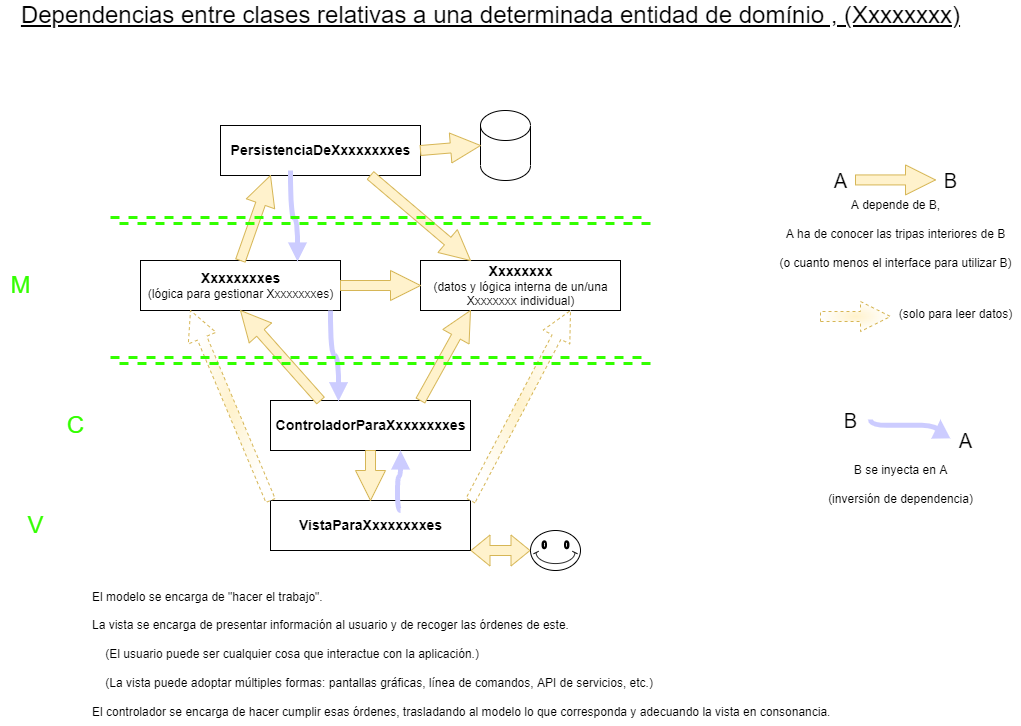

The diagram above was exported from draw.io. Its source (the exported page's mxGraphModel, read from the mxfile embedded in the PNG):
<mxGraphModel dx="1469" dy="1103" grid="1" gridSize="10" guides="1" tooltips="1" connect="1" arrows="1" fold="1" page="1" pageScale="1" pageWidth="1169" pageHeight="827" math="0" shadow="0">
  <root>
    <mxCell id="0" />
    <mxCell id="1" parent="0" />
    <mxCell id="1GML-9oFDqRUXPWZeT68-1" value="&lt;font style=&quot;font-size: 14px&quot;&gt;&lt;b&gt;PersistenciaDeXxxxxxxxes&lt;/b&gt;&lt;/font&gt;" style="html=1;" vertex="1" parent="1">
      <mxGeometry x="310" y="175" width="200" height="50" as="geometry" />
    </mxCell>
    <mxCell id="1GML-9oFDqRUXPWZeT68-2" value="&lt;font style=&quot;font-size: 14px&quot;&gt;&lt;b&gt;ControladorParaXxxxxxxxes&lt;/b&gt;&lt;/font&gt;" style="html=1;" vertex="1" parent="1">
      <mxGeometry x="360" y="450" width="200" height="50" as="geometry" />
    </mxCell>
    <mxCell id="1GML-9oFDqRUXPWZeT68-3" value="&lt;font style=&quot;font-size: 14px&quot;&gt;&lt;b&gt;VistaParaXxxxxxxxes&lt;/b&gt;&lt;/font&gt;" style="html=1;" vertex="1" parent="1">
      <mxGeometry x="360" y="550" width="200" height="50" as="geometry" />
    </mxCell>
    <mxCell id="1GML-9oFDqRUXPWZeT68-4" value="&lt;font style=&quot;font-size: 14px&quot;&gt;&lt;b&gt;Xxxxxxxxes&lt;/b&gt;&lt;/font&gt;&lt;br&gt;(lógica para gestionar Xxxxxxxxes)" style="html=1;" vertex="1" parent="1">
      <mxGeometry x="230" y="310" width="200" height="50" as="geometry" />
    </mxCell>
    <mxCell id="1GML-9oFDqRUXPWZeT68-5" value="&lt;font style=&quot;font-size: 14px&quot;&gt;&lt;b&gt;Xxxxxxxx&lt;br&gt;&lt;/b&gt;&lt;/font&gt;(datos y lógica interna de un/una&lt;br&gt;Xxxxxxxx individual)" style="html=1;" vertex="1" parent="1">
      <mxGeometry x="510" y="310" width="200" height="50" as="geometry" />
    </mxCell>
    <mxCell id="1GML-9oFDqRUXPWZeT68-6" value="" style="shape=cylinder3;whiteSpace=wrap;html=1;boundedLbl=1;backgroundOutline=1;size=15;" vertex="1" parent="1">
      <mxGeometry x="570" y="160" width="50" height="70" as="geometry" />
    </mxCell>
    <mxCell id="1GML-9oFDqRUXPWZeT68-7" value="" style="endArrow=classic;html=1;rounded=0;entryX=0;entryY=0.5;entryDx=0;entryDy=0;entryPerimeter=0;fillColor=#fff2cc;strokeColor=#d6b656;strokeWidth=1;shape=arrow;" edge="1" parent="1" target="1GML-9oFDqRUXPWZeT68-6">
      <mxGeometry width="50" height="50" relative="1" as="geometry">
        <mxPoint x="510" y="200" as="sourcePoint" />
        <mxPoint x="570" y="200" as="targetPoint" />
      </mxGeometry>
    </mxCell>
    <mxCell id="1GML-9oFDqRUXPWZeT68-9" value="" style="endArrow=classic;html=1;rounded=0;entryX=0;entryY=0.5;entryDx=0;entryDy=0;entryPerimeter=0;fillColor=#fff2cc;strokeColor=#d6b656;strokeWidth=1;shape=arrow;" edge="1" parent="1">
      <mxGeometry width="50" height="50" relative="1" as="geometry">
        <mxPoint x="945" y="229.43" as="sourcePoint" />
        <mxPoint x="1025" y="229.43" as="targetPoint" />
      </mxGeometry>
    </mxCell>
    <mxCell id="1GML-9oFDqRUXPWZeT68-10" value="A" style="text;html=1;resizable=0;autosize=1;align=center;verticalAlign=middle;points=[];fillColor=none;strokeColor=none;rounded=0;fontSize=20;" vertex="1" parent="1">
      <mxGeometry x="915" y="215" width="30" height="30" as="geometry" />
    </mxCell>
    <mxCell id="1GML-9oFDqRUXPWZeT68-11" value="B" style="text;html=1;resizable=0;autosize=1;align=center;verticalAlign=middle;points=[];fillColor=none;strokeColor=none;rounded=0;fontSize=20;" vertex="1" parent="1">
      <mxGeometry x="1025" y="215" width="30" height="30" as="geometry" />
    </mxCell>
    <mxCell id="1GML-9oFDqRUXPWZeT68-12" value="&lt;font style=&quot;font-size: 12px ; line-height: 0.6&quot;&gt;A depende de B,&lt;br&gt;A ha de conocer las tripas interiores de B&lt;br&gt;(o cuanto menos el interface para utilizar B)&lt;br&gt;&lt;/font&gt;" style="text;html=1;resizable=0;autosize=1;align=center;verticalAlign=middle;points=[];fillColor=none;strokeColor=none;rounded=0;fontSize=24;" vertex="1" parent="1">
      <mxGeometry x="860" y="235" width="250" height="90" as="geometry" />
    </mxCell>
    <mxCell id="1GML-9oFDqRUXPWZeT68-13" value="" style="endArrow=classic;html=1;rounded=0;entryX=0.25;entryY=1;entryDx=0;entryDy=0;fillColor=#fff2cc;strokeColor=#d6b656;strokeWidth=1;shape=arrow;exitX=0.5;exitY=0;exitDx=0;exitDy=0;" edge="1" parent="1" source="1GML-9oFDqRUXPWZeT68-4" target="1GML-9oFDqRUXPWZeT68-1">
      <mxGeometry width="50" height="50" relative="1" as="geometry">
        <mxPoint x="520" y="210" as="sourcePoint" />
        <mxPoint x="600" y="210" as="targetPoint" />
      </mxGeometry>
    </mxCell>
    <mxCell id="1GML-9oFDqRUXPWZeT68-14" value="" style="endArrow=classic;html=1;rounded=0;entryX=0.5;entryY=1;entryDx=0;entryDy=0;fillColor=#fff2cc;strokeColor=#d6b656;strokeWidth=1;shape=arrow;exitX=0.25;exitY=0;exitDx=0;exitDy=0;" edge="1" parent="1" source="1GML-9oFDqRUXPWZeT68-2" target="1GML-9oFDqRUXPWZeT68-4">
      <mxGeometry width="50" height="50" relative="1" as="geometry">
        <mxPoint x="530" y="220" as="sourcePoint" />
        <mxPoint x="610" y="220" as="targetPoint" />
      </mxGeometry>
    </mxCell>
    <mxCell id="1GML-9oFDqRUXPWZeT68-15" value="" style="endArrow=classic;html=1;rounded=0;entryX=0.25;entryY=1;entryDx=0;entryDy=0;fillColor=#fff2cc;strokeColor=#d6b656;strokeWidth=1;shape=arrow;exitX=0.75;exitY=0;exitDx=0;exitDy=0;" edge="1" parent="1" source="1GML-9oFDqRUXPWZeT68-2" target="1GML-9oFDqRUXPWZeT68-5">
      <mxGeometry width="50" height="50" relative="1" as="geometry">
        <mxPoint x="540" y="230" as="sourcePoint" />
        <mxPoint x="620" y="230" as="targetPoint" />
      </mxGeometry>
    </mxCell>
    <mxCell id="1GML-9oFDqRUXPWZeT68-16" value="" style="endArrow=classic;html=1;rounded=0;entryX=0.5;entryY=0;entryDx=0;entryDy=0;fillColor=#fff2cc;strokeColor=#d6b656;strokeWidth=1;shape=arrow;exitX=0.5;exitY=1;exitDx=0;exitDy=0;" edge="1" parent="1" source="1GML-9oFDqRUXPWZeT68-2" target="1GML-9oFDqRUXPWZeT68-3">
      <mxGeometry width="50" height="50" relative="1" as="geometry">
        <mxPoint x="550" y="240" as="sourcePoint" />
        <mxPoint x="630" y="240" as="targetPoint" />
      </mxGeometry>
    </mxCell>
    <mxCell id="1GML-9oFDqRUXPWZeT68-17" value="" style="endArrow=classic;html=1;rounded=0;entryX=0.25;entryY=0;entryDx=0;entryDy=0;fillColor=#fff2cc;strokeColor=#d6b656;strokeWidth=1;shape=arrow;exitX=0.75;exitY=1;exitDx=0;exitDy=0;" edge="1" parent="1" source="1GML-9oFDqRUXPWZeT68-1" target="1GML-9oFDqRUXPWZeT68-5">
      <mxGeometry width="50" height="50" relative="1" as="geometry">
        <mxPoint x="560" y="250" as="sourcePoint" />
        <mxPoint x="640" y="250" as="targetPoint" />
      </mxGeometry>
    </mxCell>
    <mxCell id="1GML-9oFDqRUXPWZeT68-19" value="" style="endArrow=classic;html=1;rounded=0;entryX=0.75;entryY=1;entryDx=0;entryDy=0;fillColor=#fff2cc;strokeColor=#d6b656;strokeWidth=1;shape=arrow;exitX=1;exitY=0;exitDx=0;exitDy=0;dashed=1;gradientColor=#ffffff;gradientDirection=radial;" edge="1" parent="1" source="1GML-9oFDqRUXPWZeT68-3" target="1GML-9oFDqRUXPWZeT68-5">
      <mxGeometry width="50" height="50" relative="1" as="geometry">
        <mxPoint x="580" y="570" as="sourcePoint" />
        <mxPoint x="630" y="490" as="targetPoint" />
      </mxGeometry>
    </mxCell>
    <mxCell id="1GML-9oFDqRUXPWZeT68-20" value="" style="endArrow=classic;html=1;rounded=0;entryX=0.25;entryY=1;entryDx=0;entryDy=0;fillColor=#fff2cc;strokeColor=#d6b656;strokeWidth=1;shape=arrow;exitX=0;exitY=0;exitDx=0;exitDy=0;dashed=1;gradientColor=#ffffff;gradientDirection=radial;" edge="1" parent="1" source="1GML-9oFDqRUXPWZeT68-3" target="1GML-9oFDqRUXPWZeT68-4">
      <mxGeometry width="50" height="50" relative="1" as="geometry">
        <mxPoint x="570" y="560" as="sourcePoint" />
        <mxPoint x="670" y="370" as="targetPoint" />
      </mxGeometry>
    </mxCell>
    <mxCell id="1GML-9oFDqRUXPWZeT68-21" value="" style="endArrow=classic;html=1;rounded=0;fillColor=#fff2cc;strokeColor=#d6b656;strokeWidth=1;shape=arrow;exitX=1;exitY=0;exitDx=0;exitDy=0;dashed=1;gradientColor=#ffffff;gradientDirection=radial;" edge="1" parent="1">
      <mxGeometry width="50" height="50" relative="1" as="geometry">
        <mxPoint x="910" y="366" as="sourcePoint" />
        <mxPoint x="980" y="366" as="targetPoint" />
      </mxGeometry>
    </mxCell>
    <mxCell id="1GML-9oFDqRUXPWZeT68-22" value="&lt;font style=&quot;font-size: 12px ; line-height: 0.6&quot;&gt;(solo para leer datos)&lt;br&gt;&lt;/font&gt;" style="text;html=1;resizable=0;autosize=1;align=center;verticalAlign=middle;points=[];fillColor=none;strokeColor=none;rounded=0;fontSize=24;" vertex="1" parent="1">
      <mxGeometry x="980" y="345" width="130" height="30" as="geometry" />
    </mxCell>
    <mxCell id="1GML-9oFDqRUXPWZeT68-23" value="" style="endArrow=block;html=1;rounded=0;fillColor=#fff2cc;strokeColor=#CCCCFF;strokeWidth=5;gradientColor=#ffffff;gradientDirection=radial;endFill=1;edgeStyle=orthogonalEdgeStyle;curved=1;entryX=0.785;entryY=0.02;entryDx=0;entryDy=0;entryPerimeter=0;exitX=0.35;exitY=0.9;exitDx=0;exitDy=0;exitPerimeter=0;" edge="1" parent="1" source="1GML-9oFDqRUXPWZeT68-1" target="1GML-9oFDqRUXPWZeT68-4">
      <mxGeometry width="50" height="50" relative="1" as="geometry">
        <mxPoint x="415" y="245" as="sourcePoint" />
        <mxPoint x="405" y="310" as="targetPoint" />
      </mxGeometry>
    </mxCell>
    <mxCell id="1GML-9oFDqRUXPWZeT68-26" value="" style="endArrow=block;html=1;rounded=0;fillColor=#fff2cc;strokeColor=#CCCCFF;strokeWidth=5;gradientColor=#ffffff;gradientDirection=radial;endFill=1;edgeStyle=orthogonalEdgeStyle;curved=1;entryX=0.34;entryY=0.015;entryDx=0;entryDy=0;entryPerimeter=0;exitX=0.95;exitY=1;exitDx=0;exitDy=0;exitPerimeter=0;" edge="1" parent="1" source="1GML-9oFDqRUXPWZeT68-4" target="1GML-9oFDqRUXPWZeT68-2">
      <mxGeometry width="50" height="50" relative="1" as="geometry">
        <mxPoint x="420" y="360" as="sourcePoint" />
        <mxPoint x="427" y="451" as="targetPoint" />
      </mxGeometry>
    </mxCell>
    <mxCell id="1GML-9oFDqRUXPWZeT68-27" value="" style="endArrow=none;html=1;rounded=0;fillColor=#fff2cc;strokeColor=#CCCCFF;strokeWidth=5;gradientColor=#ffffff;gradientDirection=radial;endFill=0;edgeStyle=orthogonalEdgeStyle;curved=1;startArrow=block;startFill=1;" edge="1" parent="1" source="1GML-9oFDqRUXPWZeT68-2">
      <mxGeometry width="50" height="50" relative="1" as="geometry">
        <mxPoint x="480" y="490" as="sourcePoint" />
        <mxPoint x="490" y="560" as="targetPoint" />
        <Array as="points">
          <mxPoint x="490" y="526" />
          <mxPoint x="487" y="526" />
          <mxPoint x="487" y="560" />
        </Array>
      </mxGeometry>
    </mxCell>
    <mxCell id="1GML-9oFDqRUXPWZeT68-28" value="" style="endArrow=none;html=1;rounded=0;fillColor=#fff2cc;strokeColor=#CCCCFF;strokeWidth=5;gradientColor=#ffffff;gradientDirection=radial;endFill=0;edgeStyle=orthogonalEdgeStyle;curved=1;startArrow=block;startFill=1;" edge="1" parent="1">
      <mxGeometry width="50" height="50" relative="1" as="geometry">
        <mxPoint x="1029.97" y="468.93" as="sourcePoint" />
        <mxPoint x="959.97" y="468.93" as="targetPoint" />
        <Array as="points">
          <mxPoint x="992.97" y="474.93" />
          <mxPoint x="989.97" y="474.93" />
        </Array>
      </mxGeometry>
    </mxCell>
    <mxCell id="1GML-9oFDqRUXPWZeT68-29" value="&lt;font style=&quot;font-size: 12px ; line-height: 0.6&quot;&gt;B se inyecta en A&lt;br&gt;(inversión de dependencia)&lt;br&gt;&lt;/font&gt;" style="text;html=1;resizable=0;autosize=1;align=center;verticalAlign=middle;points=[];fillColor=none;strokeColor=none;rounded=0;fontSize=24;" vertex="1" parent="1">
      <mxGeometry x="910" y="500" width="160" height="60" as="geometry" />
    </mxCell>
    <mxCell id="1GML-9oFDqRUXPWZeT68-30" value="" style="endArrow=none;dashed=1;html=1;rounded=0;fontSize=12;strokeColor=#33FF00;strokeWidth=3;gradientColor=#ffffff;gradientDirection=radial;curved=1;shape=link;" edge="1" parent="1">
      <mxGeometry width="50" height="50" relative="1" as="geometry">
        <mxPoint x="200" y="410" as="sourcePoint" />
        <mxPoint x="740" y="410" as="targetPoint" />
      </mxGeometry>
    </mxCell>
    <mxCell id="1GML-9oFDqRUXPWZeT68-31" value="&lt;font style=&quot;font-size: 24px&quot;&gt;Dependencias entre clases relativas a una determinada entidad de domínio , (Xxxxxxxx)&lt;/font&gt;" style="text;html=1;resizable=0;autosize=1;align=center;verticalAlign=middle;points=[];fillColor=none;strokeColor=none;rounded=0;fontSize=24;fontStyle=4" vertex="1" parent="1">
      <mxGeometry x="105" y="50" width="950" height="30" as="geometry" />
    </mxCell>
    <mxCell id="1GML-9oFDqRUXPWZeT68-32" value="M" style="text;html=1;resizable=0;autosize=1;align=center;verticalAlign=middle;points=[];fillColor=none;strokeColor=none;rounded=0;fontSize=24;fontColor=#33FF00;" vertex="1" parent="1">
      <mxGeometry x="90" y="320" width="40" height="30" as="geometry" />
    </mxCell>
    <mxCell id="1GML-9oFDqRUXPWZeT68-33" value="C" style="text;html=1;resizable=0;autosize=1;align=center;verticalAlign=middle;points=[];fillColor=none;strokeColor=none;rounded=0;fontSize=24;fontColor=#33FF00;" vertex="1" parent="1">
      <mxGeometry x="150" y="460" width="30" height="30" as="geometry" />
    </mxCell>
    <mxCell id="1GML-9oFDqRUXPWZeT68-34" value="V" style="text;html=1;resizable=0;autosize=1;align=center;verticalAlign=middle;points=[];fillColor=none;strokeColor=none;rounded=0;fontSize=24;fontColor=#33FF00;" vertex="1" parent="1">
      <mxGeometry x="110" y="560" width="30" height="30" as="geometry" />
    </mxCell>
    <mxCell id="1GML-9oFDqRUXPWZeT68-35" value="" style="endArrow=none;dashed=1;html=1;rounded=0;fontSize=12;strokeColor=#33FF00;strokeWidth=3;gradientColor=#ffffff;gradientDirection=radial;curved=1;shape=link;" edge="1" parent="1">
      <mxGeometry width="50" height="50" relative="1" as="geometry">
        <mxPoint x="200" y="270" as="sourcePoint" />
        <mxPoint x="740" y="270" as="targetPoint" />
      </mxGeometry>
    </mxCell>
    <mxCell id="1GML-9oFDqRUXPWZeT68-36" value="" style="endArrow=classic;html=1;rounded=0;entryX=0;entryY=0.5;entryDx=0;entryDy=0;fillColor=#fff2cc;strokeColor=#d6b656;strokeWidth=1;shape=arrow;exitX=1;exitY=0.5;exitDx=0;exitDy=0;" edge="1" parent="1" source="1GML-9oFDqRUXPWZeT68-4" target="1GML-9oFDqRUXPWZeT68-5">
      <mxGeometry width="50" height="50" relative="1" as="geometry">
        <mxPoint x="520" y="460" as="sourcePoint" />
        <mxPoint x="570" y="370" as="targetPoint" />
      </mxGeometry>
    </mxCell>
    <mxCell id="1GML-9oFDqRUXPWZeT68-37" value="A" style="text;html=1;resizable=0;autosize=1;align=center;verticalAlign=middle;points=[];fillColor=none;strokeColor=none;rounded=0;fontSize=20;" vertex="1" parent="1">
      <mxGeometry x="1040" y="475" width="30" height="30" as="geometry" />
    </mxCell>
    <mxCell id="1GML-9oFDqRUXPWZeT68-38" value="B" style="text;html=1;resizable=0;autosize=1;align=center;verticalAlign=middle;points=[];fillColor=none;strokeColor=none;rounded=0;fontSize=20;" vertex="1" parent="1">
      <mxGeometry x="925" y="455" width="30" height="30" as="geometry" />
    </mxCell>
    <mxCell id="1GML-9oFDqRUXPWZeT68-39" value="&lt;font style=&quot;font-size: 12px ; line-height: 0.6&quot;&gt;El modelo se encarga de &quot;hacer el trabajo&quot;.&lt;br&gt;La vista se encarga de presentar información al usuario y de recoger las órdenes de este.&lt;br&gt;&amp;nbsp; &amp;nbsp; (El usuario puede ser cualquier cosa que interactue con la aplicación.) &lt;br&gt;&amp;nbsp; &amp;nbsp; (La vista puede adoptar múltiples formas: pantallas gráficas, línea de comandos, API de servicios, etc.)&lt;br&gt;El controlador se encarga de hacer cumplir esas órdenes, trasladando al modelo lo que corresponda y adecuando la vista en consonancia.&lt;br&gt;&lt;/font&gt;" style="text;html=1;resizable=0;autosize=1;align=left;verticalAlign=middle;points=[];fillColor=none;strokeColor=none;rounded=0;fontSize=24;" vertex="1" parent="1">
      <mxGeometry x="180" y="625" width="750" height="150" as="geometry" />
    </mxCell>
    <mxCell id="1GML-9oFDqRUXPWZeT68-40" value="" style="verticalLabelPosition=bottom;verticalAlign=top;html=1;shape=mxgraph.basic.smiley;fontSize=20;fontColor=#33FF00;" vertex="1" parent="1">
      <mxGeometry x="620" y="580" width="50" height="40" as="geometry" />
    </mxCell>
    <mxCell id="1GML-9oFDqRUXPWZeT68-41" value="" style="endArrow=classic;html=1;rounded=0;entryX=0;entryY=0.5;entryDx=0;entryDy=0;entryPerimeter=0;fillColor=#fff2cc;strokeColor=#d6b656;strokeWidth=1;shape=flexArrow;exitX=1;exitY=1;exitDx=0;exitDy=0;startArrow=block;" edge="1" parent="1" source="1GML-9oFDqRUXPWZeT68-3" target="1GML-9oFDqRUXPWZeT68-40">
      <mxGeometry width="50" height="50" relative="1" as="geometry">
        <mxPoint x="560" y="585" as="sourcePoint" />
        <mxPoint x="620" y="580" as="targetPoint" />
      </mxGeometry>
    </mxCell>
  </root>
</mxGraphModel>